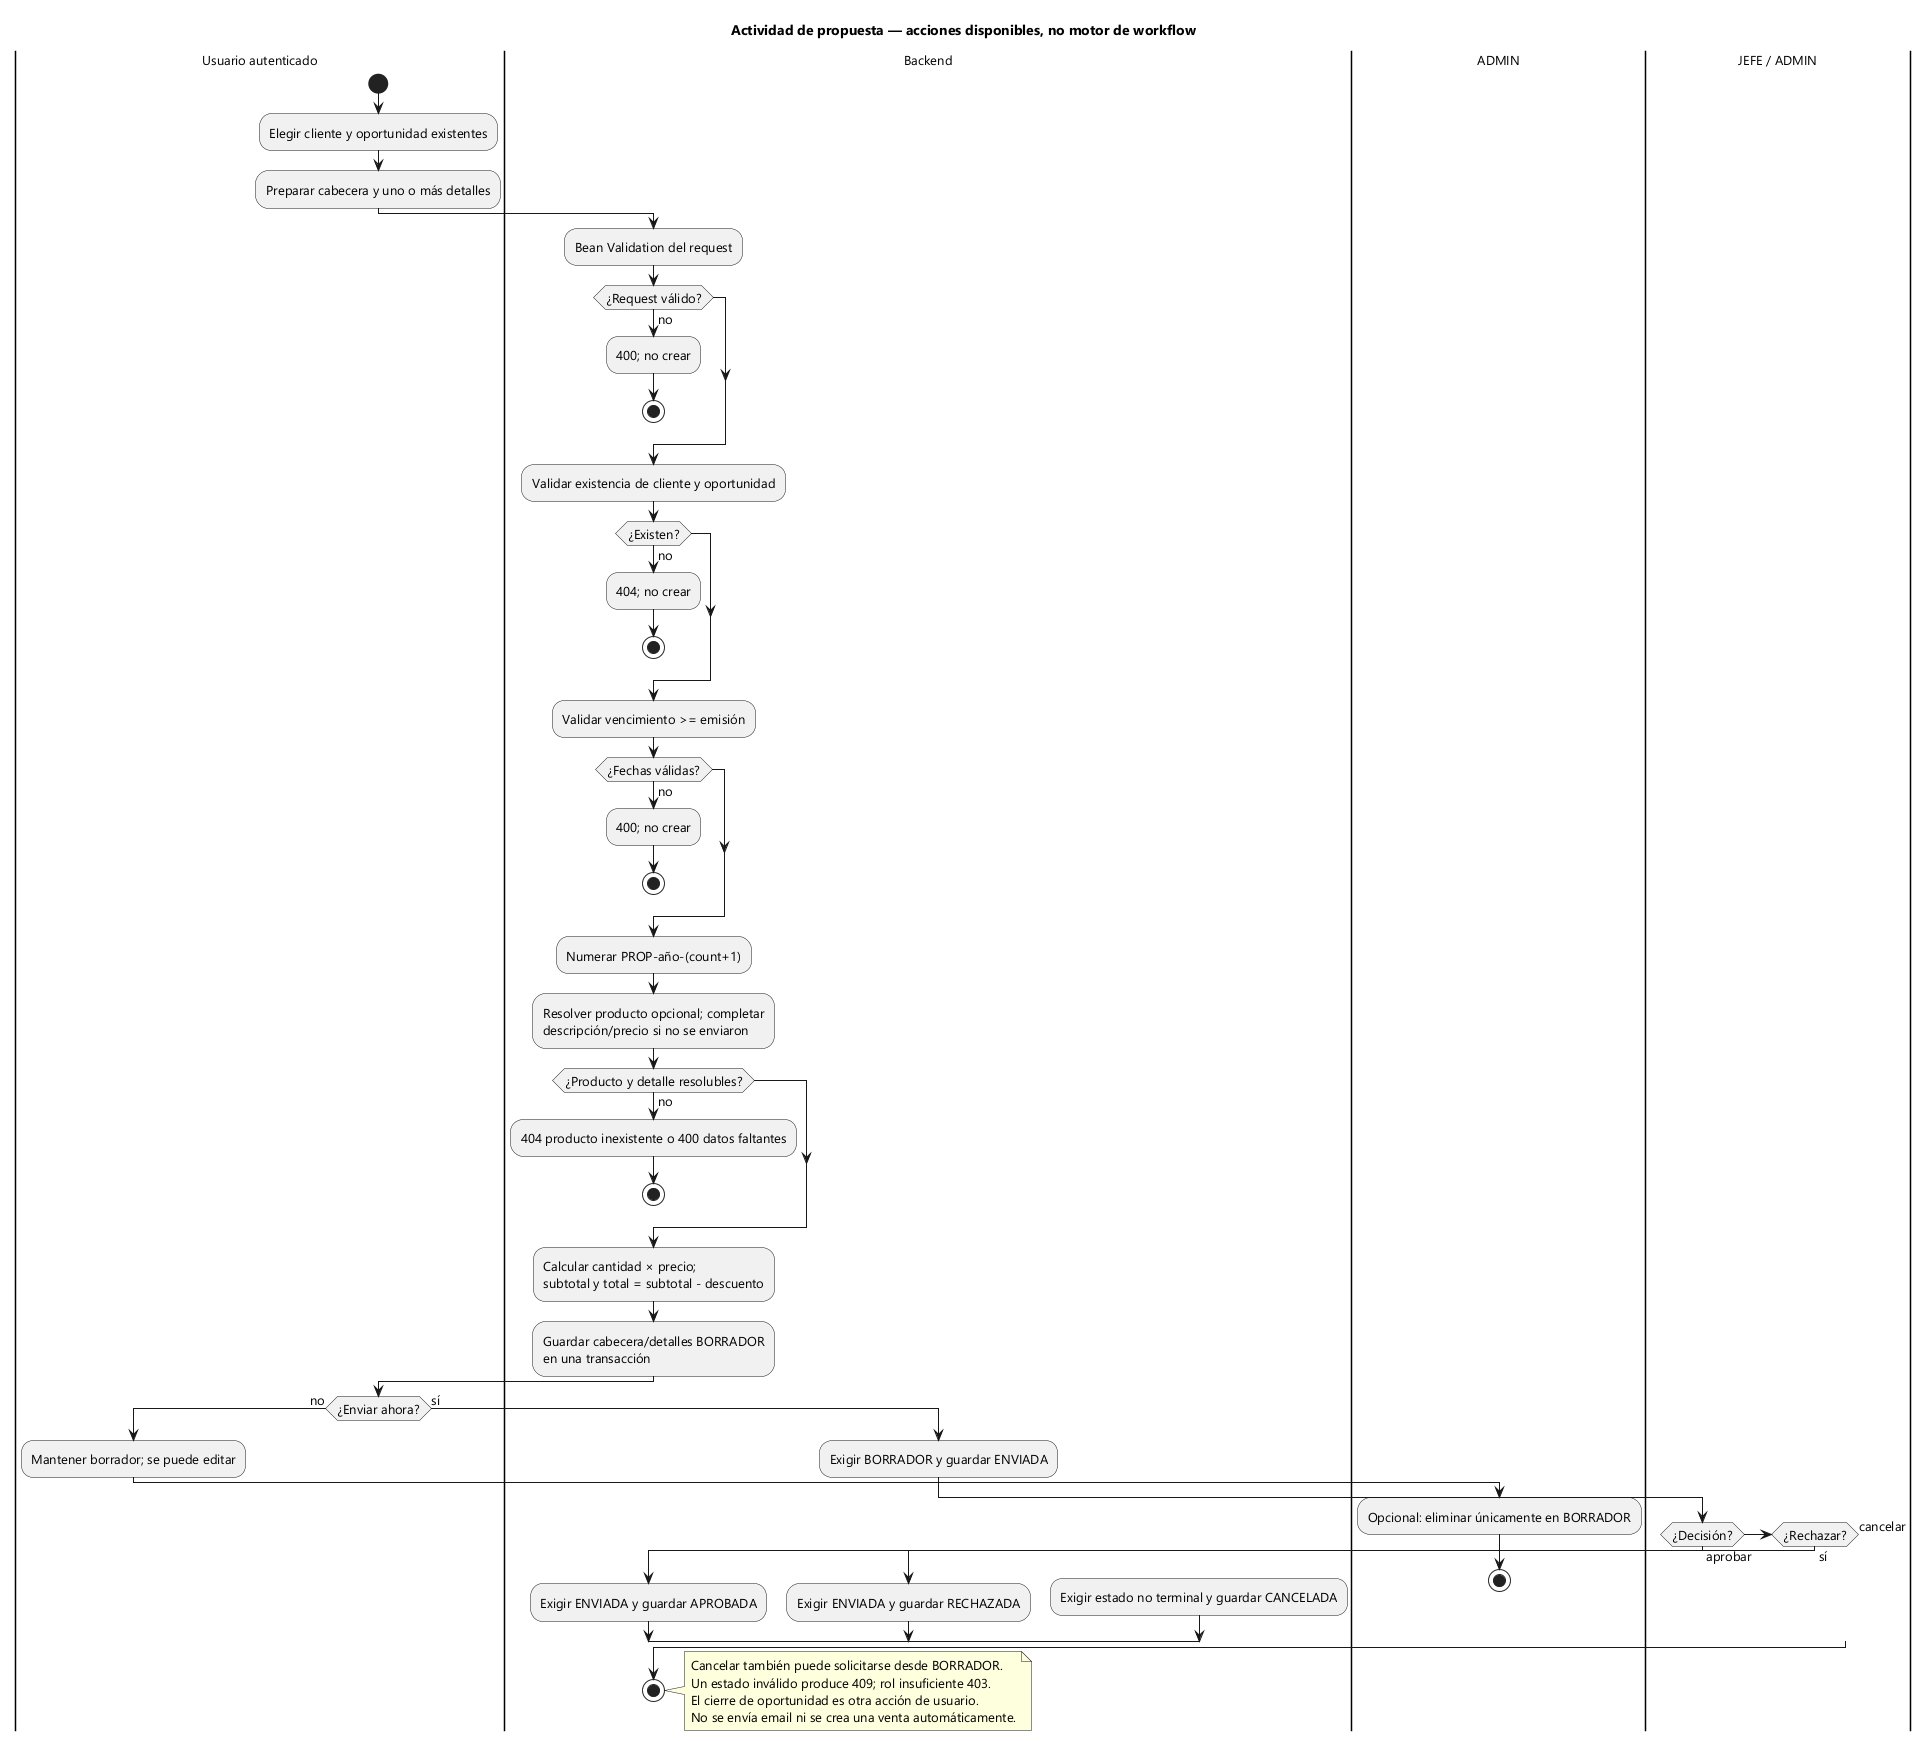

The diagram above was rendered by PlantUML. Its source (embedded in the PNG):
@startuml
!pragma layout smetana
skinparam defaultFontName Segoe UI
skinparam defaultFontSize 13
skinparam shadowing false
title Actividad de propuesta — acciones disponibles, no motor de workflow
|Usuario autenticado|
start
:Elegir cliente y oportunidad existentes;
:Preparar cabecera y uno o más detalles;
|Backend|
:Bean Validation del request;
if (¿Request válido?) then (no)
 :400; no crear;
 stop
endif
:Validar existencia de cliente y oportunidad;
if (¿Existen?) then (no)
 :404; no crear;
 stop
endif
:Validar vencimiento >= emisión;
if (¿Fechas válidas?) then (no)
 :400; no crear;
 stop
endif
:Numerar PROP-año-(count+1);
:Resolver producto opcional; completar\ndescripción/precio si no se enviaron;
if (¿Producto y detalle resolubles?) then (no)
 :404 producto inexistente o 400 datos faltantes;
 stop
endif
:Calcular cantidad × precio;\nsubtotal y total = subtotal - descuento;
:Guardar cabecera/detalles BORRADOR\nen una transacción;
|Usuario autenticado|
if (¿Enviar ahora?) then (no)
 :Mantener borrador; se puede editar;
 |ADMIN|
 :Opcional: eliminar únicamente en BORRADOR;
 stop
else (sí)
 |Backend|
 :Exigir BORRADOR y guardar ENVIADA;
 |JEFE / ADMIN|
 if (¿Decisión?) then (aprobar)
  |Backend|
  :Exigir ENVIADA y guardar APROBADA;
 elseif (¿Rechazar?) then (sí)
  |Backend|
  :Exigir ENVIADA y guardar RECHAZADA;
 else (cancelar)
  |Backend|
  :Exigir estado no terminal y guardar CANCELADA;
 endif
endif
stop
note right
 Cancelar también puede solicitarse desde BORRADOR.
 Un estado inválido produce 409; rol insuficiente 403.
 El cierre de oportunidad es otra acción de usuario.
 No se envía email ni se crea una venta automáticamente.
end note
@enduml